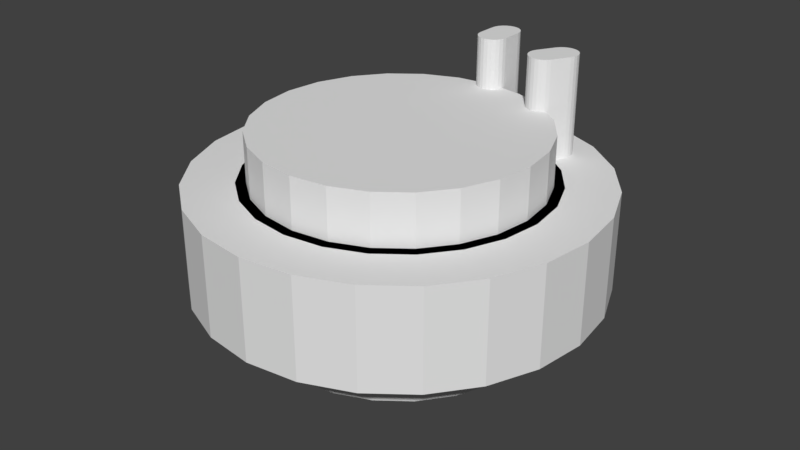 # Source: bottle-org.blend  (saved by Blender 2.78.0; exported with 4.5.12 LTS)
import bpy
from mathutils import Matrix  # noqa: F401  (used for matrix-valued properties, if any)

bpy.ops.wm.read_factory_settings(use_empty=True)
scene = bpy.context.scene
scene.name = 'Scene'

# ---- collections
col_collection_1 = bpy.data.collections.new('Collection 1'); scene.collection.children.link(col_collection_1)

# ---- world
world_world = bpy.data.worlds.new('World'); scene.world = world_world
world_world.color = (0.05088, 0.05088, 0.05088)
world_world.use_sun_shadow = False
world_world.sun_shadow_jitter_overblur = 0.0
world_world.cycles.sampling_method = 'MANUAL'

# ---- meshes
me_cylinder_068 = bpy.data.meshes.new('Cylinder.068')
me_cylinder_068.from_pydata([(0.0, 3.5, -10.0), (0.0, 3.5, 10.0), (0.3882, 3.449, -10.0), (0.3882, 3.449, 10.0), (0.75, 3.299, -10.0), (0.75, 3.299, 10.0), (1.061, 3.061, -10.0), (1.061, 3.061, 10.0), (1.299, 2.75, -10.0), (1.299, 2.75, 10.0), (1.449, 2.388, -10.0), (1.449, 2.388, 10.0), (1.5, 2.0, -10.0), (1.5, 2.0, 10.0), (1.449, -0.3882, -10.0), (1.449, -0.3882, 10.0), (1.299, -0.75, -10.0), (1.299, -0.75, 10.0), (1.061, -1.061, -10.0), (1.061, -1.061, 10.0), (0.75, -1.299, -10.0), (0.75, -1.299, 10.0), (0.3882, -1.449, -10.0), (0.3882, -1.449, 10.0), (5.841e-07, -1.5, -10.0), (5.841e-07, -1.5, 10.0), (-0.3882, -1.449, -10.0), (-0.3882, -1.449, 10.0), (-0.75, -1.299, -10.0), (-0.75, -1.299, 10.0), (-1.061, -1.061, -10.0), (-1.061, -1.061, 10.0), (-1.299, -0.75, -10.0), (-1.299, -0.75, 10.0), (-1.449, -0.3882, -10.0), (-1.449, -0.3882, 10.0), (-1.5, 2.0, -10.0), (-1.5, 2.0, 10.0), (-1.449, 2.388, -10.0), (-1.449, 2.388, 10.0), (-1.299, 2.75, -10.0), (-1.299, 2.75, 10.0), (-1.061, 3.061, -10.0), (-1.061, 3.061, 10.0), (-0.75, 3.299, -10.0), (-0.75, 3.299, 10.0), (-0.3882, 3.449, -10.0), (-0.3882, 3.449, 10.0), (-1.5, 0.0, -10.0), (-1.5, 0.0, 10.0), (1.5, 0.0, -10.0), (1.5, 0.0, 10.0)], [], [(0, 1, 3, 2), (2, 3, 5, 4), (4, 5, 7, 6), (6, 7, 9, 8), (8, 9, 11, 10), (10, 11, 13, 12), (50, 51, 15, 14), (14, 15, 17, 16), (16, 17, 19, 18), (18, 19, 21, 20), (20, 21, 23, 22), (22, 23, 25, 24), (24, 25, 27, 26), (26, 27, 29, 28), (28, 29, 31, 30), (30, 31, 33, 32), (32, 33, 35, 34), (48, 49, 37, 36), (36, 37, 39, 38), (38, 39, 41, 40), (40, 41, 43, 42), (42, 43, 45, 44), (3, 1, 47, 45, 43, 41, 39, 37, 49, 35, 33, 31, 29, 27, 25, 23, 21, 19, 17, 15, 51, 13, 11, 9, 7, 5), (44, 45, 47, 46), (46, 47, 1, 0), (0, 2, 4, 6, 8, 10, 12, 50, 14, 16, 18, 20, 22, 24, 26, 28, 30, 32, 34, 48, 36, 38, 40, 42, 44, 46), (34, 35, 49, 48), (12, 13, 51, 50)])
me_cylinder_068.use_remesh_preserve_volume = False
me_cylinder_068.use_remesh_preserve_attributes = False
me_cylinder_068.use_mirror_vertex_groups = False
me_cylinder_068.update()
me_cylinder_048 = bpy.data.meshes.new('Cylinder.048')
me_cylinder_048.from_pydata([(0.0, 20.0, -5.0), (0.0, 20.0, 5.0), (5.176, 19.32, -5.0), (5.176, 19.32, 5.0), (10.0, 17.32, -5.0), (10.0, 17.32, 5.0), (14.14, 14.14, -5.0), (14.14, 14.14, 5.0), (17.32, 10.0, -5.0), (17.32, 10.0, 5.0), (19.32, 5.176, -5.0), (19.32, 5.176, 5.0), (20.0, 1.51e-06, -5.0), (20.0, 1.51e-06, 5.0), (19.32, -5.176, -5.0), (19.32, -5.176, 5.0), (17.32, -10.0, -5.0), (17.32, -10.0, 5.0), (14.14, -14.14, -5.0), (14.14, -14.14, 5.0), (10.0, -17.32, -5.0), (10.0, -17.32, 5.0), (5.176, -19.32, -5.0), (5.176, -19.32, 5.0), (7.788e-06, -20.0, -5.0), (7.788e-06, -20.0, 5.0), (-5.176, -19.32, -5.0), (-5.176, -19.32, 5.0), (-10.0, -17.32, -5.0), (-10.0, -17.32, 5.0), (-14.14, -14.14, -5.0), (-14.14, -14.14, 5.0), (-17.32, -10.0, -5.0), (-17.32, -10.0, 5.0), (-19.32, -5.176, -5.0), (-19.32, -5.176, 5.0), (-20.0, -9.298e-06, -5.0), (-20.0, -9.298e-06, 5.0), (-19.32, 5.176, -5.0), (-19.32, 5.176, 5.0), (-17.32, 10.0, -5.0), (-17.32, 10.0, 5.0), (-14.14, 14.14, -5.0), (-14.14, 14.14, 5.0), (-10.0, 17.32, -5.0), (-10.0, 17.32, 5.0), (-5.176, 19.32, -5.0), (-5.176, 19.32, 5.0)], [], [(0, 1, 3, 2), (2, 3, 5, 4), (4, 5, 7, 6), (6, 7, 9, 8), (8, 9, 11, 10), (10, 11, 13, 12), (12, 13, 15, 14), (14, 15, 17, 16), (16, 17, 19, 18), (18, 19, 21, 20), (20, 21, 23, 22), (22, 23, 25, 24), (24, 25, 27, 26), (26, 27, 29, 28), (28, 29, 31, 30), (30, 31, 33, 32), (32, 33, 35, 34), (34, 35, 37, 36), (36, 37, 39, 38), (38, 39, 41, 40), (40, 41, 43, 42), (42, 43, 45, 44), (3, 1, 47, 45, 43, 41, 39, 37, 35, 33, 31, 29, 27, 25, 23, 21, 19, 17, 15, 13, 11, 9, 7, 5), (44, 45, 47, 46), (46, 47, 1, 0), (0, 2, 4, 6, 8, 10, 12, 14, 16, 18, 20, 22, 24, 26, 28, 30, 32, 34, 36, 38, 40, 42, 44, 46)])
me_cylinder_048.use_remesh_preserve_volume = False
me_cylinder_048.use_remesh_preserve_attributes = False
me_cylinder_048.use_mirror_vertex_groups = False
me_cylinder_048.update()
me_cylinder_047 = bpy.data.meshes.new('Cylinder.047')
me_cylinder_047.from_pydata([(0.0, 15.0, -5.0), (0.0, 15.0, 5.0), (3.882, 14.49, -5.0), (3.882, 14.49, 5.0), (7.5, 12.99, -5.0), (7.5, 12.99, 5.0), (10.61, 10.61, -5.0), (10.61, 10.61, 5.0), (12.99, 7.5, -5.0), (12.99, 7.5, 5.0), (14.49, 3.882, -5.0), (14.49, 3.882, 5.0), (15.0, 1.132e-06, -5.0), (15.0, 1.132e-06, 5.0), (14.49, -3.882, -5.0), (14.49, -3.882, 5.0), (12.99, -7.5, -5.0), (12.99, -7.5, 5.0), (10.61, -10.61, -5.0), (10.61, -10.61, 5.0), (7.5, -12.99, -5.0), (7.5, -12.99, 5.0), (3.882, -14.49, -5.0), (3.882, -14.49, 5.0), (5.841e-06, -15.0, -5.0), (5.841e-06, -15.0, 5.0), (-3.882, -14.49, -5.0), (-3.882, -14.49, 5.0), (-7.5, -12.99, -5.0), (-7.5, -12.99, 5.0), (-10.61, -10.61, -5.0), (-10.61, -10.61, 5.0), (-12.99, -7.5, -5.0), (-12.99, -7.5, 5.0), (-14.49, -3.882, -5.0), (-14.49, -3.882, 5.0), (-15.0, -6.974e-06, -5.0), (-15.0, -6.974e-06, 5.0), (-14.49, 3.882, -5.0), (-14.49, 3.882, 5.0), (-12.99, 7.5, -5.0), (-12.99, 7.5, 5.0), (-10.61, 10.61, -5.0), (-10.61, 10.61, 5.0), (-7.5, 12.99, -5.0), (-7.5, 12.99, 5.0), (-3.882, 14.49, -5.0), (-3.882, 14.49, 5.0)], [], [(0, 1, 3, 2), (2, 3, 5, 4), (4, 5, 7, 6), (6, 7, 9, 8), (8, 9, 11, 10), (10, 11, 13, 12), (12, 13, 15, 14), (14, 15, 17, 16), (16, 17, 19, 18), (18, 19, 21, 20), (20, 21, 23, 22), (22, 23, 25, 24), (24, 25, 27, 26), (26, 27, 29, 28), (28, 29, 31, 30), (30, 31, 33, 32), (32, 33, 35, 34), (34, 35, 37, 36), (36, 37, 39, 38), (38, 39, 41, 40), (40, 41, 43, 42), (42, 43, 45, 44), (3, 1, 47, 45, 43, 41, 39, 37, 35, 33, 31, 29, 27, 25, 23, 21, 19, 17, 15, 13, 11, 9, 7, 5), (44, 45, 47, 46), (46, 47, 1, 0), (0, 2, 4, 6, 8, 10, 12, 14, 16, 18, 20, 22, 24, 26, 28, 30, 32, 34, 36, 38, 40, 42, 44, 46)])
me_cylinder_047.use_remesh_preserve_volume = False
me_cylinder_047.use_remesh_preserve_attributes = False
me_cylinder_047.use_mirror_vertex_groups = False
me_cylinder_047.update()
me_cylinder_046 = bpy.data.meshes.new('Cylinder.046')
me_cylinder_046.from_pydata([(0.0, 3.5, -10.0), (0.0, 3.5, 10.0), (0.3882, 3.449, -10.0), (0.3882, 3.449, 10.0), (0.75, 3.299, -10.0), (0.75, 3.299, 10.0), (1.061, 3.061, -10.0), (1.061, 3.061, 10.0), (1.299, 2.75, -10.0), (1.299, 2.75, 10.0), (1.449, 2.388, -10.0), (1.449, 2.388, 10.0), (1.5, 2.0, -10.0), (1.5, 2.0, 10.0), (1.449, -0.3882, -10.0), (1.449, -0.3882, 10.0), (1.299, -0.75, -10.0), (1.299, -0.75, 10.0), (1.061, -1.061, -10.0), (1.061, -1.061, 10.0), (0.75, -1.299, -10.0), (0.75, -1.299, 10.0), (0.3882, -1.449, -10.0), (0.3882, -1.449, 10.0), (5.841e-07, -1.5, -10.0), (5.841e-07, -1.5, 10.0), (-0.3882, -1.449, -10.0), (-0.3882, -1.449, 10.0), (-0.75, -1.299, -10.0), (-0.75, -1.299, 10.0), (-1.061, -1.061, -10.0), (-1.061, -1.061, 10.0), (-1.299, -0.75, -10.0), (-1.299, -0.75, 10.0), (-1.449, -0.3882, -10.0), (-1.449, -0.3882, 10.0), (-1.5, 2.0, -10.0), (-1.5, 2.0, 10.0), (-1.449, 2.388, -10.0), (-1.449, 2.388, 10.0), (-1.299, 2.75, -10.0), (-1.299, 2.75, 10.0), (-1.061, 3.061, -10.0), (-1.061, 3.061, 10.0), (-0.75, 3.299, -10.0), (-0.75, 3.299, 10.0), (-0.3882, 3.449, -10.0), (-0.3882, 3.449, 10.0), (-1.5, 0.0, -10.0), (-1.5, 0.0, 10.0), (1.5, 0.0, -10.0), (1.5, 0.0, 10.0)], [], [(0, 1, 3, 2), (2, 3, 5, 4), (4, 5, 7, 6), (6, 7, 9, 8), (8, 9, 11, 10), (10, 11, 13, 12), (50, 51, 15, 14), (14, 15, 17, 16), (16, 17, 19, 18), (18, 19, 21, 20), (20, 21, 23, 22), (22, 23, 25, 24), (24, 25, 27, 26), (26, 27, 29, 28), (28, 29, 31, 30), (30, 31, 33, 32), (32, 33, 35, 34), (48, 49, 37, 36), (36, 37, 39, 38), (38, 39, 41, 40), (40, 41, 43, 42), (42, 43, 45, 44), (3, 1, 47, 45, 43, 41, 39, 37, 49, 35, 33, 31, 29, 27, 25, 23, 21, 19, 17, 15, 51, 13, 11, 9, 7, 5), (44, 45, 47, 46), (46, 47, 1, 0), (0, 2, 4, 6, 8, 10, 12, 50, 14, 16, 18, 20, 22, 24, 26, 28, 30, 32, 34, 48, 36, 38, 40, 42, 44, 46), (34, 35, 49, 48), (12, 13, 51, 50)])
me_cylinder_046.use_remesh_preserve_volume = False
me_cylinder_046.use_remesh_preserve_attributes = False
me_cylinder_046.use_mirror_vertex_groups = False
me_cylinder_046.update()
me_cylinder_045 = bpy.data.meshes.new('Cylinder.045')
me_cylinder_045.from_pydata([(0.0, 14.0, -10.0), (0.0, 14.0, 10.0), (3.623, 13.52, -10.0), (3.623, 13.52, 10.0), (7.0, 12.12, -10.0), (7.0, 12.12, 10.0), (9.899, 9.899, -10.0), (9.899, 9.899, 10.0), (12.12, 7.0, -10.0), (12.12, 7.0, 10.0), (13.52, 3.623, -10.0), (13.52, 3.623, 10.0), (14.0, 1.057e-06, -10.0), (14.0, 1.057e-06, 10.0), (13.52, -3.623, -10.0), (13.52, -3.623, 10.0), (12.12, -7.0, -10.0), (12.12, -7.0, 10.0), (9.899, -9.899, -10.0), (9.899, -9.899, 10.0), (7.0, -12.12, -10.0), (7.0, -12.12, 10.0), (3.623, -13.52, -10.0), (3.623, -13.52, 10.0), (5.452e-06, -14.0, -10.0), (5.452e-06, -14.0, 10.0), (-3.623, -13.52, -10.0), (-3.623, -13.52, 10.0), (-7.0, -12.12, -10.0), (-7.0, -12.12, 10.0), (-9.899, -9.9, -10.0), (-9.899, -9.9, 10.0), (-12.12, -7.0, -10.0), (-12.12, -7.0, 10.0), (-13.52, -3.623, -10.0), (-13.52, -3.623, 10.0), (-14.0, -6.509e-06, -10.0), (-14.0, -6.509e-06, 10.0), (-13.52, 3.623, -10.0), (-13.52, 3.623, 10.0), (-12.12, 7.0, -10.0), (-12.12, 7.0, 10.0), (-9.9, 9.899, -10.0), (-9.9, 9.899, 10.0), (-7.0, 12.12, -10.0), (-7.0, 12.12, 10.0), (-3.623, 13.52, -10.0), (-3.623, 13.52, 10.0)], [], [(0, 1, 3, 2), (2, 3, 5, 4), (4, 5, 7, 6), (6, 7, 9, 8), (8, 9, 11, 10), (10, 11, 13, 12), (12, 13, 15, 14), (14, 15, 17, 16), (16, 17, 19, 18), (18, 19, 21, 20), (20, 21, 23, 22), (22, 23, 25, 24), (24, 25, 27, 26), (26, 27, 29, 28), (28, 29, 31, 30), (30, 31, 33, 32), (32, 33, 35, 34), (34, 35, 37, 36), (36, 37, 39, 38), (38, 39, 41, 40), (40, 41, 43, 42), (42, 43, 45, 44), (3, 1, 47, 45, 43, 41, 39, 37, 35, 33, 31, 29, 27, 25, 23, 21, 19, 17, 15, 13, 11, 9, 7, 5), (44, 45, 47, 46), (46, 47, 1, 0), (0, 2, 4, 6, 8, 10, 12, 14, 16, 18, 20, 22, 24, 26, 28, 30, 32, 34, 36, 38, 40, 42, 44, 46)])
me_cylinder_045.use_remesh_preserve_volume = False
me_cylinder_045.use_remesh_preserve_attributes = False
me_cylinder_045.use_mirror_vertex_groups = False
me_cylinder_045.update()

# ---- objects
ob_cylinder_014 = bpy.data.objects.new('Cylinder.014', me_cylinder_068)
ob_cylinder_003 = bpy.data.objects.new('Cylinder.003', me_cylinder_048)
ob_cylinder_002 = bpy.data.objects.new('Cylinder.002', me_cylinder_047)
ob_cylinder_001 = bpy.data.objects.new('Cylinder.001', me_cylinder_046)
ob_cylinder = bpy.data.objects.new('Cylinder', me_cylinder_045)

# ---- transforms, parenting, visibility, modifiers, constraints
ob_cylinder_014.location = (7.0, 12.12, 0.0)
ob_cylinder_014.rotation_euler = (0.0, -0.0, -0.5236)
ob_cylinder_014.scale = (1.0, 1.0, 1.5)
ob_cylinder_014.lineart.crease_threshold = 0.0
ob_cylinder_003.location = (0.0, 0.0, 0.0)
ob_cylinder_003.lineart.crease_threshold = 0.0
ob_cylinder_002.location = (0.0, 0.0, 0.0)
ob_cylinder_002.lineart.crease_threshold = 0.0
ob_cylinder_001.location = (0.0, 14.0, 0.0)
ob_cylinder_001.scale = (1.0, 1.0, 1.5)
ob_cylinder_001.lineart.crease_threshold = 0.0
ob_cylinder.location = (0.0, 0.0, 0.0)
ob_cylinder.lineart.crease_threshold = 0.0

# ---- collection membership
col_collection_1.objects.link(ob_cylinder_014)
col_collection_1.objects.link(ob_cylinder_003)
col_collection_1.objects.link(ob_cylinder_002)
col_collection_1.objects.link(ob_cylinder_001)
col_collection_1.objects.link(ob_cylinder)

# ---- scene / render settings (as saved in the file)
scene.frame_start = 1; scene.frame_end = 250; scene.frame_set(1)
scene.render.engine = 'BLENDER_EEVEE_NEXT'
scene.render.resolution_percentage = 50
scene.render.dither_intensity = 0.0
scene.cycles.use_denoising = False
scene.cycles.samples = 128
scene.cycles.sampling_pattern = 'TABULATED_SOBOL'
scene.cycles.light_sampling_threshold = 0.0
scene.cycles.use_adaptive_sampling = False
scene.cycles.use_light_tree = False
scene.cycles.blur_glossy = 0.0
scene.cycles.sample_clamp_indirect = 0.0
scene.view_settings.view_transform = 'Standard'
bpy.context.view_layer.update()

# ---- added for rendering (the .blend has no active camera and no usable light): camera, sun
cam_auto = bpy.data.cameras.new('AutoCamera')
cam_auto.lens = 50.0
cam_auto.sensor_width = 36.0
cam_auto.clip_end = 1039.72
ob_auto_camera = bpy.data.objects.new('AutoCamera', cam_auto)
scene.collection.objects.link(ob_auto_camera)
ob_auto_camera.location = (59.2433, -71.0919, 47.3946)
ob_auto_camera.rotation_euler = (1.09748, -7.21219e-08, 0.694738)
scene.camera = ob_auto_camera
light_auto_sun = bpy.data.lights.new('AutoSun', 'SUN')
light_auto_sun.energy = 3.0
light_auto_sun.angle = 0.0523599
ob_auto_sun = bpy.data.objects.new('AutoSun', light_auto_sun)
scene.collection.objects.link(ob_auto_sun)
ob_auto_sun.rotation_euler = (0.872665, 0.174533, 0.523599)
bpy.context.view_layer.update()
